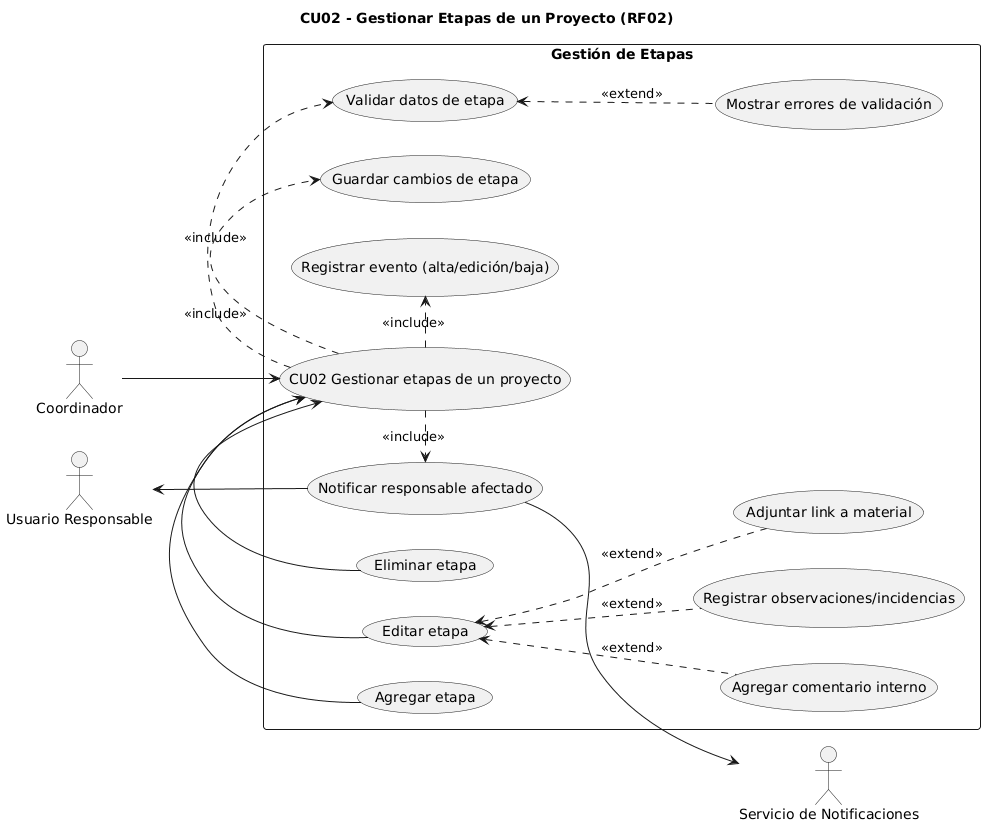

The diagram above was rendered by PlantUML. Its source (embedded in the PNG):
@startuml
title CU02 - Gestionar Etapas de un Proyecto (RF02)
left to right direction


actor Coordinador
actor "Usuario Responsable" as Responsable
actor "Servicio de Notificaciones" as Notif

rectangle "Gestión de Etapas" {
  usecase "CU02 Gestionar etapas de un proyecto" as CU02
  usecase "Agregar etapa" as UC_Agregar
  usecase "Editar etapa"  as UC_Editar
  usecase "Eliminar etapa" as UC_Eliminar
  UC_Agregar -> CU02
  UC_Editar  -> CU02
  UC_Eliminar -> CU02
  usecase "Validar datos de etapa" as UC_Validar
  usecase "Guardar cambios de etapa" as UC_Guardar
  usecase "Registrar evento (alta/edición/baja)" as UC_Auditar
  usecase "Notificar responsable afectado" as UC_Notificar
  usecase "Mostrar errores de validación" as UC_Errores
  usecase "Registrar observaciones/incidencias" as UC_Obs
  usecase "Adjuntar link a material" as UC_Link
  usecase "Agregar comentario interno" as UC_Coment
}

Coordinador --> CU02
UC_Notificar --> Notif
Responsable <-- UC_Notificar
CU02 .> UC_Validar  : <<include>>
CU02 .> UC_Guardar  : <<include>>
CU02 .> UC_Auditar  : <<include>>
CU02 .> UC_Notificar: <<include>>

UC_Validar <.. UC_Errores : <<extend>> 
UC_Editar <.. UC_Obs   : <<extend>> 
UC_Editar <.. UC_Link  : <<extend>> 
UC_Editar <.. UC_Coment: <<extend>>
@enduml